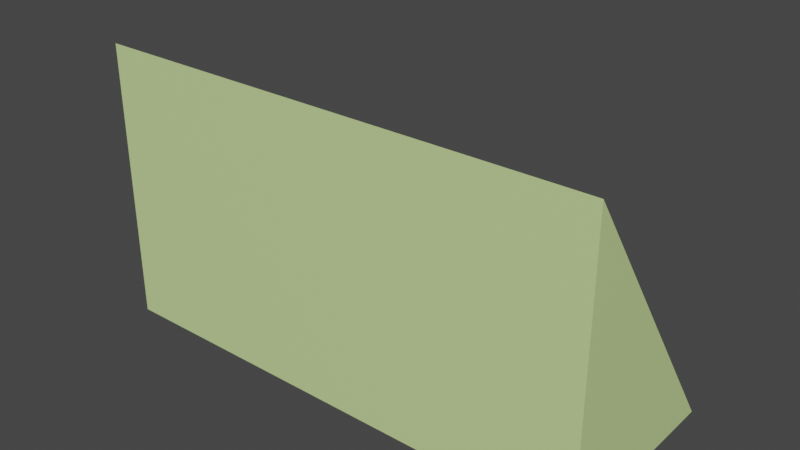 # Source: Stand.blend  (saved by Blender 2.90.8; exported with 4.5.12 LTS)
import bpy
from mathutils import Matrix  # noqa: F401  (used for matrix-valued properties, if any)

bpy.ops.wm.read_factory_settings(use_empty=True)
scene = bpy.context.scene
scene.name = 'Scene'

# ---- collections
col_collection = bpy.data.collections.new('Collection'); scene.collection.children.link(col_collection)

# ---- images (referenced by path relative to the original .blend; pixels are not part of the script)
import os
ASSET_DIR = os.environ.get("B2B_ASSET_DIR", "")  # directory of the original .blend (textures are referenced by path, not embedded)
HERE = os.path.dirname(os.path.abspath(__file__))  # packed textures are extracted next to this script under _unpacked/

def load_image(name, relpath, width, height, colorspace="sRGB"):
    """Load a texture the original file referenced (path relative to the .blend, or extracted next to this script)."""
    p = next((c for c in (os.path.join(HERE, relpath), os.path.join(ASSET_DIR, relpath)) if relpath and os.path.exists(c)), "")
    if p:
        img = bpy.data.images.load(p, check_existing=True)
        img.name = name
    else:  # same state as the original file: an image datablock whose file is absent (Cycles renders it pink)
        img = bpy.data.images.new(name, width, height)
        img.source = "FILE"
        img.filepath = "//" + (relpath or name)
    img.colorspace_settings.name = colorspace
    return img
img_colour_palette_png = load_image('Colour Palette.png', '_unpacked/Colour_Palette.182191f7.png', 256, 256, 'sRGB')

# ---- materials (node trees are filled in below, after node groups)
mat_material = bpy.data.materials.new('Material')
mat_material.use_transparent_shadow = False

# ---- material node trees
mat_material.use_nodes = True; mat_material.node_tree.nodes.clear()
_N = mat_material.node_tree.nodes; _L = mat_material.node_tree.links
n0 = _N.new('ShaderNodeBsdfPrincipled'); n0.name = 'Principled BSDF'; n0.location = (10, 300)
n0.distribution = 'GGX'
n0.subsurface_method = 'BURLEY'
n0.inputs[3].default_value = 1.45
n0.inputs[27].default_value = (0.0, 0.0, 0.0, 1.0)
n0.inputs[28].default_value = 1.0
n1 = _N.new('ShaderNodeOutputMaterial'); n1.name = 'Material Output'; n1.location = (300, 300)
n2 = _N.new('ShaderNodeTexImage'); n2.name = 'Image Texture'; n2.location = (-280, 300)
n2.image = img_colour_palette_png
_L.new(n0.outputs[0], n1.inputs[0])
_L.new(n2.outputs[0], n0.inputs[0])
n1.is_active_output = True

# ---- world
world_world = bpy.data.worlds.new('World'); scene.world = world_world
world_world.use_nodes = True; world_world.node_tree.nodes.clear()
_N = world_world.node_tree.nodes; _L = world_world.node_tree.links
n0 = _N.new('ShaderNodeOutputWorld'); n0.name = 'World Output'; n0.location = (300, 300)
n1 = _N.new('ShaderNodeBackground'); n1.name = 'Background'; n1.location = (10, 300)
n1.inputs[0].default_value = (0.05088, 0.05088, 0.05088, 1.0)
_L.new(n1.outputs[0], n0.inputs[0])
n0.is_active_output = True
world_world.color = (0.05088, 0.05088, 0.05088)
world_world.use_sun_shadow = False
world_world.sun_shadow_jitter_overblur = 0.0

# ---- meshes
me_cube = bpy.data.meshes.new('Cube')
me_cube.from_pydata([(-0.45, -0.1167, -0.1667), (-0.45, 0.2333, -0.1667), (0.45, -0.1167, -0.1667), (0.45, -0.1167, 0.3333), (-0.45, -0.1167, 0.3333), (0.45, 0.2333, -0.1667)], [], [(5, 3, 2), (2, 3, 4, 0), (1, 5, 2, 0), (0, 4, 1), (4, 3, 5, 1)])
_uv = me_cube.uv_layers.new(name='UVMap')
_uv.uv.foreach_set('vector', [0.6157, 0.8025, 0.6157, 0.8025, 0.6157, 0.8025, 0.6157, 0.8025, 0.6157, 0.8025, 0.6157, 0.8025, 0.6157, 0.8025, 0.6157, 0.8025, 0.6157, 0.8025, 0.6157, 0.8025, 0.6157, 0.8025, 0.6157, 0.8025, 0.6157, 0.8025, 0.6157, 0.8025, 0.6157, 0.8025, 0.6157, 0.8025, 0.6157, 0.8025, 0.6157, 0.8025])
me_cube.materials.append(mat_material)
me_cube.use_remesh_fix_poles = True
me_cube.use_remesh_preserve_attributes = False
me_cube.use_mirror_vertex_groups = False
me_cube.update()

# ---- objects
ob_stand = bpy.data.objects.new('Stand', me_cube)

# ---- transforms, parenting, visibility, modifiers, constraints
ob_stand.location = (0.0, 0.0, 0.0)
ob_stand.lineart.crease_threshold = 0.0

# ---- collection membership
col_collection.objects.link(ob_stand)

# ---- scene / render settings (as saved in the file)
scene.frame_start = 1; scene.frame_end = 250; scene.frame_set(1)
scene.render.engine = 'BLENDER_EEVEE_NEXT'
scene.cycles.use_denoising = False
scene.cycles.samples = 128
scene.cycles.sampling_pattern = 'TABULATED_SOBOL'
scene.cycles.use_adaptive_sampling = False
scene.cycles.use_light_tree = False
scene.view_settings.view_transform = 'Filmic'
bpy.context.view_layer.update()

# ---- added for rendering (the .blend has no active camera and no usable light): camera, sun
cam_auto = bpy.data.cameras.new('AutoCamera')
cam_auto.lens = 50.0
cam_auto.sensor_width = 36.0
cam_auto.clip_end = 1000.0
ob_auto_camera = bpy.data.objects.new('AutoCamera', cam_auto)
scene.collection.objects.link(ob_auto_camera)
ob_auto_camera.location = (1.00612, -1.14901, 0.888225)
ob_auto_camera.rotation_euler = (1.09748, -7.21219e-08, 0.694738)
scene.camera = ob_auto_camera
light_auto_sun = bpy.data.lights.new('AutoSun', 'SUN')
light_auto_sun.energy = 3.0
light_auto_sun.angle = 0.0523599
ob_auto_sun = bpy.data.objects.new('AutoSun', light_auto_sun)
scene.collection.objects.link(ob_auto_sun)
ob_auto_sun.rotation_euler = (0.872665, 0.174533, 0.523599)
bpy.context.view_layer.update()
